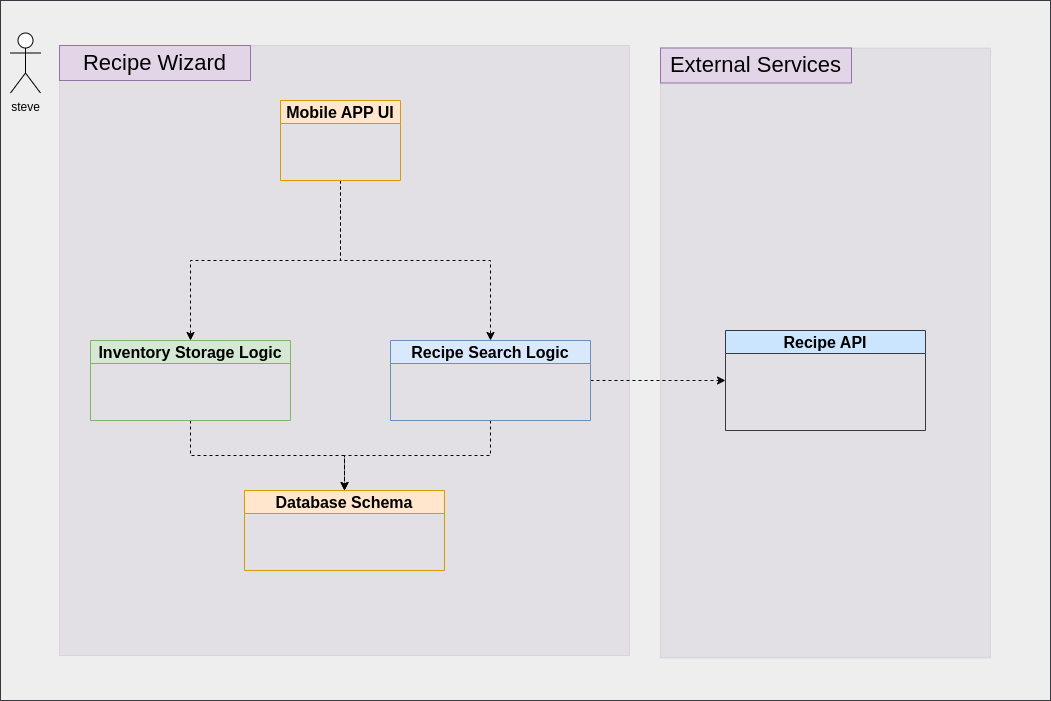

The diagram above was exported from draw.io. Its source (the exported page's mxGraphModel, read from the mxfile embedded in the PNG):
<mxGraphModel dx="1434" dy="810" grid="1" gridSize="10" guides="1" tooltips="1" connect="1" arrows="1" fold="1" page="1" pageScale="1" pageWidth="827" pageHeight="1169" math="0" shadow="0">
  <root>
    <mxCell id="WIyWlLk6GJQsqaUBKTNV-0" />
    <mxCell id="WIyWlLk6GJQsqaUBKTNV-1" parent="WIyWlLk6GJQsqaUBKTNV-0" />
    <mxCell id="XsXMmIPsnvYbfb9QBvyF-20" value="" style="rounded=0;whiteSpace=wrap;html=1;fillColor=#eeeeee;strokeColor=#36393d;" parent="WIyWlLk6GJQsqaUBKTNV-1" vertex="1">
      <mxGeometry x="70" y="120" width="1050" height="700" as="geometry" />
    </mxCell>
    <mxCell id="XsXMmIPsnvYbfb9QBvyF-19" value="" style="rounded=0;whiteSpace=wrap;html=1;fillColor=#76608a;fontColor=#ffffff;strokeColor=#432D57;opacity=10;" parent="WIyWlLk6GJQsqaUBKTNV-1" vertex="1">
      <mxGeometry x="129" y="165" width="570" height="610" as="geometry" />
    </mxCell>
    <mxCell id="XsXMmIPsnvYbfb9QBvyF-12" value="Database Schema" style="swimlane;whiteSpace=wrap;html=1;fillColor=#ffe6cc;strokeColor=#d79b00;fontSize=16;" parent="WIyWlLk6GJQsqaUBKTNV-1" vertex="1">
      <mxGeometry x="314" y="610" width="200" height="80" as="geometry" />
    </mxCell>
    <mxCell id="XsXMmIPsnvYbfb9QBvyF-26" style="edgeStyle=orthogonalEdgeStyle;rounded=0;orthogonalLoop=1;jettySize=auto;html=1;dashed=1;" parent="WIyWlLk6GJQsqaUBKTNV-1" source="XsXMmIPsnvYbfb9QBvyF-14" target="XsXMmIPsnvYbfb9QBvyF-12" edge="1">
      <mxGeometry relative="1" as="geometry" />
    </mxCell>
    <mxCell id="XsXMmIPsnvYbfb9QBvyF-14" value="Inventory Storage Logic" style="swimlane;whiteSpace=wrap;html=1;fillColor=#d5e8d4;strokeColor=#82b366;startSize=23;fontSize=16;" parent="WIyWlLk6GJQsqaUBKTNV-1" vertex="1">
      <mxGeometry x="160" y="460" width="200" height="80" as="geometry" />
    </mxCell>
    <mxCell id="XsXMmIPsnvYbfb9QBvyF-27" style="edgeStyle=orthogonalEdgeStyle;rounded=0;orthogonalLoop=1;jettySize=auto;html=1;dashed=1;" parent="WIyWlLk6GJQsqaUBKTNV-1" source="XsXMmIPsnvYbfb9QBvyF-17" target="XsXMmIPsnvYbfb9QBvyF-12" edge="1">
      <mxGeometry relative="1" as="geometry" />
    </mxCell>
    <mxCell id="XsXMmIPsnvYbfb9QBvyF-30" style="edgeStyle=orthogonalEdgeStyle;rounded=0;orthogonalLoop=1;jettySize=auto;html=1;dashed=1;" parent="WIyWlLk6GJQsqaUBKTNV-1" source="XsXMmIPsnvYbfb9QBvyF-17" target="XsXMmIPsnvYbfb9QBvyF-22" edge="1">
      <mxGeometry relative="1" as="geometry" />
    </mxCell>
    <mxCell id="XsXMmIPsnvYbfb9QBvyF-17" value="Recipe Search Logic" style="swimlane;whiteSpace=wrap;html=1;fillColor=#dae8fc;strokeColor=#6c8ebf;startSize=23;fontSize=16;" parent="WIyWlLk6GJQsqaUBKTNV-1" vertex="1">
      <mxGeometry x="460" y="460" width="200" height="80" as="geometry" />
    </mxCell>
    <mxCell id="XsXMmIPsnvYbfb9QBvyF-28" style="edgeStyle=orthogonalEdgeStyle;rounded=0;orthogonalLoop=1;jettySize=auto;html=1;dashed=1;" parent="WIyWlLk6GJQsqaUBKTNV-1" source="XsXMmIPsnvYbfb9QBvyF-18" target="XsXMmIPsnvYbfb9QBvyF-14" edge="1">
      <mxGeometry relative="1" as="geometry" />
    </mxCell>
    <mxCell id="XsXMmIPsnvYbfb9QBvyF-29" style="edgeStyle=orthogonalEdgeStyle;rounded=0;orthogonalLoop=1;jettySize=auto;html=1;dashed=1;" parent="WIyWlLk6GJQsqaUBKTNV-1" source="XsXMmIPsnvYbfb9QBvyF-18" target="XsXMmIPsnvYbfb9QBvyF-17" edge="1">
      <mxGeometry relative="1" as="geometry" />
    </mxCell>
    <mxCell id="XsXMmIPsnvYbfb9QBvyF-18" value="Mobile APP UI" style="swimlane;whiteSpace=wrap;html=1;fillColor=#ffe6cc;strokeColor=#d79b00;fontSize=16;" parent="WIyWlLk6GJQsqaUBKTNV-1" vertex="1">
      <mxGeometry x="350" y="220" width="120" height="80" as="geometry" />
    </mxCell>
    <mxCell id="XsXMmIPsnvYbfb9QBvyF-21" value="" style="rounded=0;whiteSpace=wrap;html=1;fillColor=#76608a;fontColor=#ffffff;strokeColor=#432D57;opacity=10;" parent="WIyWlLk6GJQsqaUBKTNV-1" vertex="1">
      <mxGeometry x="730" y="167.5" width="330" height="610" as="geometry" />
    </mxCell>
    <mxCell id="XsXMmIPsnvYbfb9QBvyF-22" value="Recipe API" style="swimlane;whiteSpace=wrap;html=1;fillColor=#cce5ff;strokeColor=#36393d;fontSize=16;" parent="WIyWlLk6GJQsqaUBKTNV-1" vertex="1">
      <mxGeometry x="795" y="450" width="200" height="100" as="geometry" />
    </mxCell>
    <mxCell id="XsXMmIPsnvYbfb9QBvyF-23" value="&lt;font style=&quot;font-size: 22px;&quot;&gt;Recipe Wizard&lt;br style=&quot;font-size: 22px;&quot;&gt;&lt;/font&gt;" style="rounded=0;whiteSpace=wrap;html=1;fontSize=22;fillColor=#e1d5e7;strokeColor=#9673a6;gradientColor=none;" parent="WIyWlLk6GJQsqaUBKTNV-1" vertex="1">
      <mxGeometry x="129" y="165" width="191" height="35" as="geometry" />
    </mxCell>
    <mxCell id="XsXMmIPsnvYbfb9QBvyF-24" value="&lt;font style=&quot;font-size: 22px;&quot;&gt;External Services&lt;br style=&quot;font-size: 22px;&quot;&gt;&lt;/font&gt;" style="rounded=0;whiteSpace=wrap;html=1;fontSize=22;fillColor=#e1d5e7;strokeColor=#9673a6;gradientColor=none;" parent="WIyWlLk6GJQsqaUBKTNV-1" vertex="1">
      <mxGeometry x="730" y="167.5" width="191" height="35" as="geometry" />
    </mxCell>
    <mxCell id="XsXMmIPsnvYbfb9QBvyF-31" value="steve&lt;br&gt;" style="shape=umlActor;verticalLabelPosition=bottom;verticalAlign=top;html=1;outlineConnect=0;" parent="WIyWlLk6GJQsqaUBKTNV-1" vertex="1">
      <mxGeometry x="80" y="152.5" width="30" height="60" as="geometry" />
    </mxCell>
  </root>
</mxGraphModel>